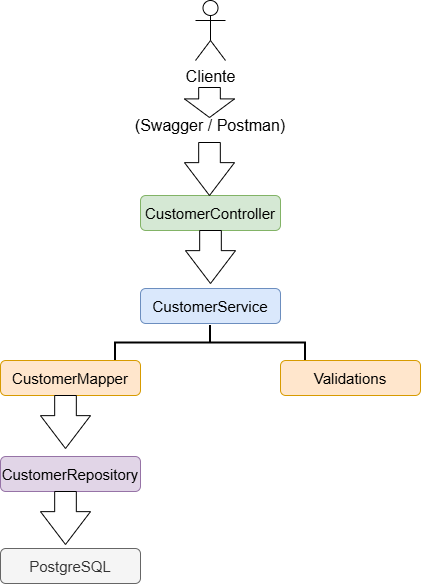

The diagram above was exported from draw.io. Its source (the exported page's mxGraphModel, read from the mxfile embedded in the PNG):
<mxGraphModel dx="1414" dy="795" grid="1" gridSize="10" guides="1" tooltips="1" connect="1" arrows="1" fold="1" page="1" pageScale="1" pageWidth="827" pageHeight="1169" math="0" shadow="0">
  <root>
    <mxCell id="WIyWlLk6GJQsqaUBKTNV-0" />
    <mxCell id="WIyWlLk6GJQsqaUBKTNV-1" parent="WIyWlLk6GJQsqaUBKTNV-0" />
    <mxCell id="pxYqqzOW89GEEX6S6Ssn-4" parent="WIyWlLk6GJQsqaUBKTNV-1" style="text;html=1;whiteSpace=wrap;strokeColor=none;fillColor=none;align=center;verticalAlign=middle;rounded=0;" value="&lt;font style=&quot;font-size: 16px;&quot;&gt; (Swagger / Postman)&lt;/font&gt;" vertex="1">
      <mxGeometry height="30" width="210" x="295" y="152" as="geometry" />
    </mxCell>
    <mxCell id="pxYqqzOW89GEEX6S6Ssn-6" parent="WIyWlLk6GJQsqaUBKTNV-1" style="shape=umlActor;verticalLabelPosition=bottom;verticalAlign=top;html=1;outlineConnect=0;" value="&lt;font style=&quot;font-size: 16px;&quot;&gt;Cliente&lt;/font&gt;" vertex="1">
      <mxGeometry height="60" width="30" x="385" y="42" as="geometry" />
    </mxCell>
    <mxCell id="pxYqqzOW89GEEX6S6Ssn-32" parent="WIyWlLk6GJQsqaUBKTNV-1" style="rounded=1;whiteSpace=wrap;html=1;fillColor=#d5e8d4;strokeColor=#82b366;" value="&lt;span style=&quot;font-size: 15px; text-align: left;&quot;&gt;CustomerController&lt;/span&gt;" vertex="1">
      <mxGeometry height="35" width="140" x="330" y="237" as="geometry" />
    </mxCell>
    <mxCell id="pxYqqzOW89GEEX6S6Ssn-34" parent="WIyWlLk6GJQsqaUBKTNV-1" style="rounded=1;whiteSpace=wrap;html=1;fillColor=#dae8fc;strokeColor=#6c8ebf;" value="&lt;span style=&quot;font-size: 15px; text-align: left;&quot;&gt;CustomerService&lt;/span&gt;" vertex="1">
      <mxGeometry height="35" width="140" x="330" y="330" as="geometry" />
    </mxCell>
    <mxCell id="pxYqqzOW89GEEX6S6Ssn-35" parent="WIyWlLk6GJQsqaUBKTNV-1" style="rounded=1;whiteSpace=wrap;html=1;fillColor=#ffe6cc;strokeColor=#d79b00;" value="&lt;span style=&quot;font-size: 15px; text-align: left;&quot;&gt;CustomerMapper&lt;/span&gt;" vertex="1">
      <mxGeometry height="35" width="140" x="190" y="402" as="geometry" />
    </mxCell>
    <mxCell id="pxYqqzOW89GEEX6S6Ssn-36" parent="WIyWlLk6GJQsqaUBKTNV-1" style="rounded=1;whiteSpace=wrap;html=1;fillColor=#e1d5e7;strokeColor=#9673a6;" value="&lt;span style=&quot;font-size: 15px; text-align: left;&quot;&gt;CustomerRepository&lt;/span&gt;" vertex="1">
      <mxGeometry height="35" width="140" x="190" y="498" as="geometry" />
    </mxCell>
    <mxCell id="pxYqqzOW89GEEX6S6Ssn-37" parent="WIyWlLk6GJQsqaUBKTNV-1" style="rounded=1;whiteSpace=wrap;html=1;fillColor=#ffe6cc;strokeColor=#d79b00;" value="&lt;span style=&quot;font-size: 15px; text-align: left;&quot;&gt;Validations&lt;/span&gt;" vertex="1">
      <mxGeometry height="35" width="140" x="470" y="402" as="geometry" />
    </mxCell>
    <mxCell id="pxYqqzOW89GEEX6S6Ssn-39" parent="WIyWlLk6GJQsqaUBKTNV-1" style="rounded=1;whiteSpace=wrap;html=1;fillColor=#f5f5f5;strokeColor=#666666;fontColor=#333333;" value="&lt;span style=&quot;font-size: 15px; text-align: left;&quot;&gt;PostgreSQL&lt;/span&gt;" vertex="1">
      <mxGeometry height="35" width="140" x="190" y="590" as="geometry" />
    </mxCell>
    <mxCell id="pxYqqzOW89GEEX6S6Ssn-40" parent="WIyWlLk6GJQsqaUBKTNV-1" style="strokeWidth=2;html=1;shape=mxgraph.flowchart.annotation_2;align=left;labelPosition=right;pointerEvents=1;direction=south;" value="" vertex="1">
      <mxGeometry height="35" width="190" x="305" y="367" as="geometry" />
    </mxCell>
    <mxCell id="pxYqqzOW89GEEX6S6Ssn-41" parent="WIyWlLk6GJQsqaUBKTNV-1" style="shape=singleArrow;direction=south;whiteSpace=wrap;html=1;arrowWidth=0.43333333333333335;arrowSize=0.62;" value="" vertex="1">
      <mxGeometry height="53" width="50" x="230" y="437" as="geometry" />
    </mxCell>
    <mxCell id="pxYqqzOW89GEEX6S6Ssn-42" parent="WIyWlLk6GJQsqaUBKTNV-1" style="shape=singleArrow;direction=south;whiteSpace=wrap;html=1;arrowWidth=0.43333333333333335;arrowSize=0.62;" value="" vertex="1">
      <mxGeometry height="53" width="50" x="230" y="533" as="geometry" />
    </mxCell>
    <mxCell id="pxYqqzOW89GEEX6S6Ssn-43" parent="WIyWlLk6GJQsqaUBKTNV-1" style="shape=singleArrow;direction=south;whiteSpace=wrap;html=1;arrowWidth=0.43333333333333335;arrowSize=0.62;" value="" vertex="1">
      <mxGeometry height="53" width="50" x="375" y="272" as="geometry" />
    </mxCell>
    <mxCell id="pxYqqzOW89GEEX6S6Ssn-44" parent="WIyWlLk6GJQsqaUBKTNV-1" style="shape=singleArrow;direction=south;whiteSpace=wrap;html=1;arrowWidth=0.43333333333333335;arrowSize=0.62;" value="" vertex="1">
      <mxGeometry height="53" width="50" x="374" y="184" as="geometry" />
    </mxCell>
    <mxCell id="pxYqqzOW89GEEX6S6Ssn-45" parent="WIyWlLk6GJQsqaUBKTNV-1" style="shape=singleArrow;direction=south;whiteSpace=wrap;html=1;arrowWidth=0.43333333333333335;arrowSize=0.62;" value="" vertex="1">
      <mxGeometry height="30" width="50" x="374" y="129" as="geometry" />
    </mxCell>
  </root>
</mxGraphModel>